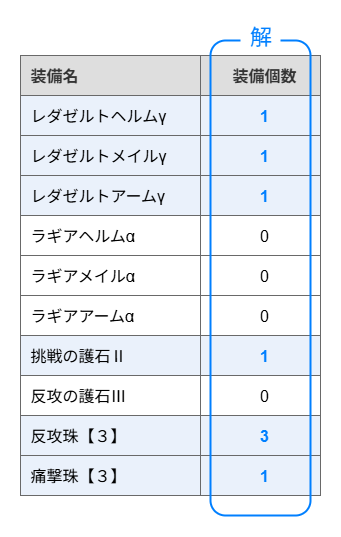

The diagram above was exported from draw.io. Its source (the exported page's mxGraphModel, read from the mxfile embedded in the PNG):
<mxGraphModel dx="1737" dy="1057" grid="1" gridSize="10" guides="1" tooltips="1" connect="0" arrows="0" fold="1" page="1" pageScale="1" pageWidth="827" pageHeight="1169" math="0" shadow="0">
  <root>
    <mxCell id="0" />
    <mxCell id="1" parent="0" />
    <mxCell id="2" value="" style="childLayout=tableLayout;recursiveResize=0;shadow=0;fillColor=none;strokeColor=default;" vertex="1" parent="1">
      <mxGeometry x="600" y="240" width="300" height="440" as="geometry" />
    </mxCell>
    <mxCell id="3" value="" style="shape=tableRow;horizontal=0;startSize=0;swimlaneHead=0;swimlaneBody=0;top=0;left=0;bottom=0;right=0;dropTarget=0;collapsible=0;recursiveResize=0;expand=0;fontStyle=0;fillColor=none;strokeColor=light-dark(#696969, #959595);" vertex="1" parent="2">
      <mxGeometry width="300" height="40" as="geometry" />
    </mxCell>
    <mxCell id="4" value="&lt;font face=&quot;Helvetica&quot;&gt;装備名&lt;/font&gt;" style="connectable=0;recursiveResize=0;strokeColor=inherit;fillColor=light-dark(#dedede, #1a1a1a);align=left;whiteSpace=wrap;html=1;spacingLeft=8;fontSize=16;fontColor=#333333;fontStyle=1;fillStyle=solid;" vertex="1" parent="3">
      <mxGeometry width="180" height="40" as="geometry">
        <mxRectangle width="180" height="40" as="alternateBounds" />
      </mxGeometry>
    </mxCell>
    <mxCell id="5" value="装備個数" style="connectable=0;recursiveResize=0;strokeColor=inherit;fillColor=light-dark(#dedede, #1a1a1a);align=center;whiteSpace=wrap;html=1;spacingLeft=8;fontSize=16;fontColor=#333333;fontStyle=1;fillStyle=solid;" vertex="1" parent="3">
      <mxGeometry x="180" width="120" height="40" as="geometry">
        <mxRectangle width="120" height="40" as="alternateBounds" />
      </mxGeometry>
    </mxCell>
    <mxCell id="6" style="shape=tableRow;horizontal=0;startSize=0;swimlaneHead=0;swimlaneBody=0;top=0;left=0;bottom=0;right=0;dropTarget=0;collapsible=0;recursiveResize=0;expand=0;fontStyle=0;fillColor=none;strokeColor=light-dark(#696969, #959595);" vertex="1" parent="2">
      <mxGeometry y="40" width="300" height="40" as="geometry" />
    </mxCell>
    <mxCell id="7" value="&lt;font&gt;レダゼルトヘルムγ&lt;/font&gt;" style="connectable=0;recursiveResize=0;align=left;whiteSpace=wrap;html=1;spacingLeft=8;fontSize=16;fillColor=light-dark(#eaf1fb, #1d293b);strokeColor=inherit;" vertex="1" parent="6">
      <mxGeometry width="180" height="40" as="geometry">
        <mxRectangle width="180" height="40" as="alternateBounds" />
      </mxGeometry>
    </mxCell>
    <mxCell id="8" value="1" style="connectable=0;recursiveResize=0;align=center;whiteSpace=wrap;html=1;spacingLeft=8;fontSize=16;fontStyle=1;labelBackgroundColor=none;fillColor=light-dark(#eaf1fb, #1d293b);strokeColor=inherit;fontColor=#007FFF;" vertex="1" parent="6">
      <mxGeometry x="180" width="120" height="40" as="geometry">
        <mxRectangle width="120" height="40" as="alternateBounds" />
      </mxGeometry>
    </mxCell>
    <mxCell id="9" style="shape=tableRow;horizontal=0;startSize=0;swimlaneHead=0;swimlaneBody=0;top=0;left=0;bottom=0;right=0;dropTarget=0;collapsible=0;recursiveResize=0;expand=0;fontStyle=0;fillColor=none;strokeColor=light-dark(#696969, #959595);" vertex="1" parent="2">
      <mxGeometry y="80" width="300" height="40" as="geometry" />
    </mxCell>
    <mxCell id="10" value="&lt;font&gt;レダゼルトメイルγ&lt;/font&gt;" style="connectable=0;recursiveResize=0;align=left;whiteSpace=wrap;html=1;spacingLeft=8;fontSize=16;fillColor=light-dark(#eaf1fb, #1d293b);strokeColor=inherit;" vertex="1" parent="9">
      <mxGeometry width="180" height="40" as="geometry">
        <mxRectangle width="180" height="40" as="alternateBounds" />
      </mxGeometry>
    </mxCell>
    <mxCell id="11" value="1" style="connectable=0;recursiveResize=0;align=center;whiteSpace=wrap;html=1;spacingLeft=8;fontSize=16;fontStyle=1;labelBackgroundColor=none;fillColor=light-dark(#eaf1fb, #1d293b);strokeColor=inherit;fontColor=#007FFF;" vertex="1" parent="9">
      <mxGeometry x="180" width="120" height="40" as="geometry">
        <mxRectangle width="120" height="40" as="alternateBounds" />
      </mxGeometry>
    </mxCell>
    <mxCell id="12" style="shape=tableRow;horizontal=0;startSize=0;swimlaneHead=0;swimlaneBody=0;top=0;left=0;bottom=0;right=0;dropTarget=0;collapsible=0;recursiveResize=0;expand=0;fontStyle=0;fillColor=none;strokeColor=light-dark(#696969, #959595);" vertex="1" parent="2">
      <mxGeometry y="120" width="300" height="40" as="geometry" />
    </mxCell>
    <mxCell id="13" value="レダゼルトアームγ" style="connectable=0;recursiveResize=0;align=left;whiteSpace=wrap;html=1;spacingLeft=8;fontSize=16;fillColor=light-dark(#eaf1fb, #1d293b);strokeColor=inherit;" vertex="1" parent="12">
      <mxGeometry width="180" height="40" as="geometry">
        <mxRectangle width="180" height="40" as="alternateBounds" />
      </mxGeometry>
    </mxCell>
    <mxCell id="14" value="1" style="connectable=0;recursiveResize=0;align=center;whiteSpace=wrap;html=1;spacingLeft=8;fontSize=16;fontStyle=1;labelBackgroundColor=none;fillColor=light-dark(#eaf1fb, #1d293b);strokeColor=inherit;fontColor=#007FFF;" vertex="1" parent="12">
      <mxGeometry x="180" width="120" height="40" as="geometry">
        <mxRectangle width="120" height="40" as="alternateBounds" />
      </mxGeometry>
    </mxCell>
    <mxCell id="15" style="shape=tableRow;horizontal=0;startSize=0;swimlaneHead=0;swimlaneBody=0;top=0;left=0;bottom=0;right=0;dropTarget=0;collapsible=0;recursiveResize=0;expand=0;fontStyle=0;fillColor=none;strokeColor=light-dark(#696969, #959595);" vertex="1" parent="2">
      <mxGeometry y="160" width="300" height="40" as="geometry" />
    </mxCell>
    <mxCell id="16" value="ラギアヘルムα" style="connectable=0;recursiveResize=0;align=left;whiteSpace=wrap;html=1;spacingLeft=8;fontSize=16;strokeColor=inherit;" vertex="1" parent="15">
      <mxGeometry width="180" height="40" as="geometry">
        <mxRectangle width="180" height="40" as="alternateBounds" />
      </mxGeometry>
    </mxCell>
    <mxCell id="17" value="0" style="connectable=0;recursiveResize=0;align=center;whiteSpace=wrap;html=1;spacingLeft=8;fontSize=16;strokeColor=inherit;" vertex="1" parent="15">
      <mxGeometry x="180" width="120" height="40" as="geometry">
        <mxRectangle width="120" height="40" as="alternateBounds" />
      </mxGeometry>
    </mxCell>
    <mxCell id="18" style="shape=tableRow;horizontal=0;startSize=0;swimlaneHead=0;swimlaneBody=0;top=0;left=0;bottom=0;right=0;dropTarget=0;collapsible=0;recursiveResize=0;expand=0;fontStyle=0;fillColor=none;strokeColor=light-dark(#696969, #959595);" vertex="1" parent="2">
      <mxGeometry y="200" width="300" height="40" as="geometry" />
    </mxCell>
    <mxCell id="19" value="ラギアメイルα" style="connectable=0;recursiveResize=0;align=left;whiteSpace=wrap;html=1;spacingLeft=8;fontSize=16;strokeColor=inherit;" vertex="1" parent="18">
      <mxGeometry width="180" height="40" as="geometry">
        <mxRectangle width="180" height="40" as="alternateBounds" />
      </mxGeometry>
    </mxCell>
    <mxCell id="20" value="0" style="connectable=0;recursiveResize=0;align=center;whiteSpace=wrap;html=1;spacingLeft=8;fontSize=16;strokeColor=inherit;" vertex="1" parent="18">
      <mxGeometry x="180" width="120" height="40" as="geometry">
        <mxRectangle width="120" height="40" as="alternateBounds" />
      </mxGeometry>
    </mxCell>
    <mxCell id="21" style="shape=tableRow;horizontal=0;startSize=0;swimlaneHead=0;swimlaneBody=0;top=0;left=0;bottom=0;right=0;dropTarget=0;collapsible=0;recursiveResize=0;expand=0;fontStyle=0;fillColor=none;strokeColor=light-dark(#696969, #959595);" vertex="1" parent="2">
      <mxGeometry y="240" width="300" height="40" as="geometry" />
    </mxCell>
    <mxCell id="22" value="ラギアアームα" style="connectable=0;recursiveResize=0;align=left;whiteSpace=wrap;html=1;spacingLeft=8;fontSize=16;strokeColor=inherit;" vertex="1" parent="21">
      <mxGeometry width="180" height="40" as="geometry">
        <mxRectangle width="180" height="40" as="alternateBounds" />
      </mxGeometry>
    </mxCell>
    <mxCell id="23" value="0" style="connectable=0;recursiveResize=0;align=center;whiteSpace=wrap;html=1;spacingLeft=8;fontSize=16;strokeColor=inherit;" vertex="1" parent="21">
      <mxGeometry x="180" width="120" height="40" as="geometry">
        <mxRectangle width="120" height="40" as="alternateBounds" />
      </mxGeometry>
    </mxCell>
    <mxCell id="24" style="shape=tableRow;horizontal=0;startSize=0;swimlaneHead=0;swimlaneBody=0;top=0;left=0;bottom=0;right=0;dropTarget=0;collapsible=0;recursiveResize=0;expand=0;fontStyle=0;fillColor=none;strokeColor=light-dark(#696969, #959595);" vertex="1" parent="2">
      <mxGeometry y="280" width="300" height="40" as="geometry" />
    </mxCell>
    <mxCell id="25" value="挑戦の護石Ⅱ" style="connectable=0;recursiveResize=0;align=left;whiteSpace=wrap;html=1;fontSize=16;spacingLeft=8;fillColor=light-dark(#eaf1fb, #1d293b);strokeColor=inherit;" vertex="1" parent="24">
      <mxGeometry width="180" height="40" as="geometry">
        <mxRectangle width="180" height="40" as="alternateBounds" />
      </mxGeometry>
    </mxCell>
    <mxCell id="26" value="1" style="connectable=0;recursiveResize=0;align=center;whiteSpace=wrap;html=1;fontSize=16;spacingLeft=8;fontStyle=1;fillColor=light-dark(#eaf1fb, #1d293b);strokeColor=inherit;labelBackgroundColor=none;fontColor=#007FFF;" vertex="1" parent="24">
      <mxGeometry x="180" width="120" height="40" as="geometry">
        <mxRectangle width="120" height="40" as="alternateBounds" />
      </mxGeometry>
    </mxCell>
    <mxCell id="27" style="shape=tableRow;horizontal=0;startSize=0;swimlaneHead=0;swimlaneBody=0;top=0;left=0;bottom=0;right=0;dropTarget=0;collapsible=0;recursiveResize=0;expand=0;fontStyle=0;fillColor=none;strokeColor=light-dark(#696969, #959595);" vertex="1" parent="2">
      <mxGeometry y="320" width="300" height="40" as="geometry" />
    </mxCell>
    <mxCell id="28" value="反攻の護石Ⅲ" style="connectable=0;recursiveResize=0;align=left;whiteSpace=wrap;html=1;fontSize=16;spacingLeft=8;strokeColor=inherit;" vertex="1" parent="27">
      <mxGeometry width="180" height="40" as="geometry">
        <mxRectangle width="180" height="40" as="alternateBounds" />
      </mxGeometry>
    </mxCell>
    <mxCell id="29" value="0" style="connectable=0;recursiveResize=0;align=center;whiteSpace=wrap;html=1;fontSize=16;spacingLeft=8;strokeColor=inherit;" vertex="1" parent="27">
      <mxGeometry x="180" width="120" height="40" as="geometry">
        <mxRectangle width="120" height="40" as="alternateBounds" />
      </mxGeometry>
    </mxCell>
    <mxCell id="30" style="shape=tableRow;horizontal=0;startSize=0;swimlaneHead=0;swimlaneBody=0;top=0;left=0;bottom=0;right=0;dropTarget=0;collapsible=0;recursiveResize=0;expand=0;fontStyle=0;fillColor=none;strokeColor=light-dark(#696969, #959595);" vertex="1" parent="2">
      <mxGeometry y="360" width="300" height="40" as="geometry" />
    </mxCell>
    <mxCell id="31" value="反攻珠【３】" style="connectable=0;recursiveResize=0;align=left;whiteSpace=wrap;html=1;fontSize=16;spacingLeft=8;fillColor=light-dark(#eaf1fb, #1d293b);strokeColor=inherit;" vertex="1" parent="30">
      <mxGeometry width="180" height="40" as="geometry">
        <mxRectangle width="180" height="40" as="alternateBounds" />
      </mxGeometry>
    </mxCell>
    <mxCell id="32" value="3" style="connectable=0;recursiveResize=0;align=center;whiteSpace=wrap;html=1;fontSize=16;spacingLeft=8;fontStyle=1;fillColor=light-dark(#eaf1fb, #1d293b);strokeColor=inherit;labelBackgroundColor=none;fontColor=#007FFF;" vertex="1" parent="30">
      <mxGeometry x="180" width="120" height="40" as="geometry">
        <mxRectangle width="120" height="40" as="alternateBounds" />
      </mxGeometry>
    </mxCell>
    <mxCell id="33" style="shape=tableRow;horizontal=0;startSize=0;swimlaneHead=0;swimlaneBody=0;top=0;left=0;bottom=0;right=0;dropTarget=0;collapsible=0;recursiveResize=0;expand=0;fontStyle=0;fillColor=none;strokeColor=light-dark(#696969, #959595);" vertex="1" parent="2">
      <mxGeometry y="400" width="300" height="40" as="geometry" />
    </mxCell>
    <mxCell id="34" value="痛撃珠【３】" style="connectable=0;recursiveResize=0;align=left;whiteSpace=wrap;html=1;fontSize=16;spacingLeft=8;fillColor=light-dark(#eaf1fb, #1d293b);strokeColor=inherit;" vertex="1" parent="33">
      <mxGeometry width="180" height="40" as="geometry">
        <mxRectangle width="180" height="40" as="alternateBounds" />
      </mxGeometry>
    </mxCell>
    <mxCell id="35" value="1" style="connectable=0;recursiveResize=0;align=center;whiteSpace=wrap;html=1;fontSize=16;spacingLeft=8;fontStyle=1;fillColor=light-dark(#eaf1fb, #1d293b);strokeColor=inherit;labelBackgroundColor=none;fontColor=#007FFF;" vertex="1" parent="33">
      <mxGeometry x="180" width="120" height="40" as="geometry">
        <mxRectangle width="120" height="40" as="alternateBounds" />
      </mxGeometry>
    </mxCell>
    <mxCell id="36" value="" style="rounded=1;whiteSpace=wrap;html=1;fillColor=none;strokeWidth=2;strokeColor=#007FFF;" vertex="1" parent="1">
      <mxGeometry x="790" y="225" width="100" height="475" as="geometry" />
    </mxCell>
    <mxCell id="37" value="&lt;font style=&quot;color: rgb(0, 127, 255);&quot;&gt;解&lt;/font&gt;" style="text;html=1;align=center;verticalAlign=middle;resizable=0;points=[];autosize=1;fillColor=default;fontSize=22;spacingLeft=0;spacingBottom=-3;" vertex="1" parent="1">
      <mxGeometry x="820" y="205" width="40" height="30" as="geometry" />
    </mxCell>
  </root>
</mxGraphModel>